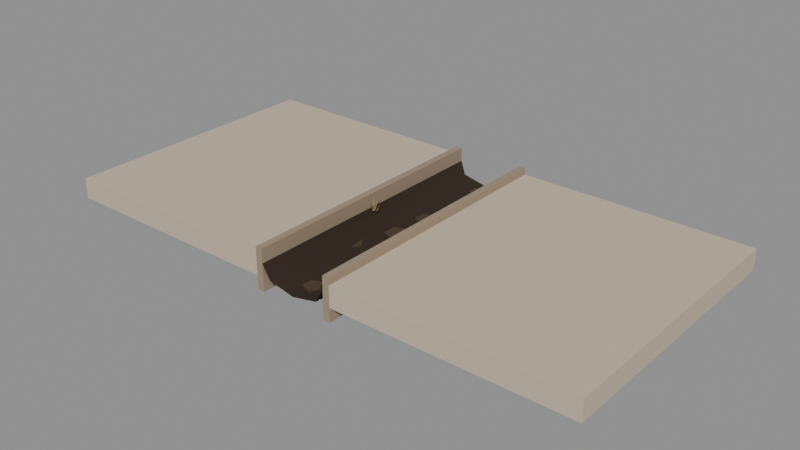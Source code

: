 # Source: city_mud_relic.blend  (saved by Blender 5.4.6; exported with 4.5.12 LTS)
import bpy
from mathutils import Matrix  # noqa: F401  (used for matrix-valued properties, if any)

bpy.ops.wm.read_factory_settings(use_empty=True)
scene = bpy.context.scene
scene.name = 'CityMudRelicAsset'

# ---- collections
col_stubby_citymudrelic = bpy.data.collections.new('STUBBY_CityMudRelic'); scene.collection.children.link(col_stubby_citymudrelic)

# ---- materials (node trees are filled in below, after node groups)
mat_city_paving = bpy.data.materials.new('City_Paving')
mat_city_paving.use_backface_culling = True
mat_city_paving.diffuse_color = (0.5841, 0.4851, 0.3663, 1.0)
mat_city_stonedark = bpy.data.materials.new('City_StoneDark')
mat_city_stonedark.use_backface_culling = True
mat_city_stonedark.diffuse_color = (0.3325, 0.2542, 0.1746, 1.0)
mat_city_mud = bpy.data.materials.new('City_Mud')
mat_city_mud.diffuse_color = (0.02956, 0.01521, 0.008023, 1.0)
mat_city_crust = bpy.data.materials.new('City_Crust')
mat_city_crust.use_backface_culling = True
mat_city_crust.diffuse_color = (0.06848, 0.04231, 0.02315, 1.0)
mat_city_grassdry = bpy.data.materials.new('City_GrassDry')
mat_city_grassdry.diffuse_color = (0.3231, 0.2307, 0.117, 1.0)

# ---- material node trees
mat_city_paving.use_nodes = True; mat_city_paving.node_tree.nodes.clear()
_N = mat_city_paving.node_tree.nodes; _L = mat_city_paving.node_tree.links
n0 = _N.new('ShaderNodeBsdfPrincipled'); n0.name = 'Principled BSDF'; n0.location = (-200, 100)
n0.inputs[0].default_value = (0.5841, 0.4851, 0.3663, 1.0)
n0.inputs[2].default_value = 0.8
n0.inputs[10].default_value = 0.005
n1 = _N.new('ShaderNodeOutputMaterial'); n1.name = 'Material Output'; n1.location = (200, 100)
_L.new(n0.outputs[0], n1.inputs[0])
n1.is_active_output = True
mat_city_stonedark.use_nodes = True; mat_city_stonedark.node_tree.nodes.clear()
_N = mat_city_stonedark.node_tree.nodes; _L = mat_city_stonedark.node_tree.links
n0 = _N.new('ShaderNodeBsdfPrincipled'); n0.name = 'Principled BSDF'; n0.location = (-200, 100)
n0.inputs[0].default_value = (0.3325, 0.2542, 0.1746, 1.0)
n0.inputs[2].default_value = 0.9
n0.inputs[10].default_value = 0.005
n1 = _N.new('ShaderNodeOutputMaterial'); n1.name = 'Material Output'; n1.location = (200, 100)
_L.new(n0.outputs[0], n1.inputs[0])
n1.is_active_output = True
mat_city_mud.use_nodes = True; mat_city_mud.node_tree.nodes.clear()
_N = mat_city_mud.node_tree.nodes; _L = mat_city_mud.node_tree.links
n0 = _N.new('ShaderNodeBsdfPrincipled'); n0.name = 'Principled BSDF'; n0.location = (-200, 100)
n0.inputs[0].default_value = (0.02956, 0.01521, 0.008023, 1.0)
n0.inputs[2].default_value = 0.95
n0.inputs[10].default_value = 0.005
n1 = _N.new('ShaderNodeOutputMaterial'); n1.name = 'Material Output'; n1.location = (200, 100)
_L.new(n0.outputs[0], n1.inputs[0])
n1.is_active_output = True
mat_city_crust.use_nodes = True; mat_city_crust.node_tree.nodes.clear()
_N = mat_city_crust.node_tree.nodes; _L = mat_city_crust.node_tree.links
n0 = _N.new('ShaderNodeBsdfPrincipled'); n0.name = 'Principled BSDF'; n0.location = (-200, 100)
n0.inputs[0].default_value = (0.06848, 0.04231, 0.02315, 1.0)
n0.inputs[2].default_value = 1.0
n0.inputs[10].default_value = 0.005
n1 = _N.new('ShaderNodeOutputMaterial'); n1.name = 'Material Output'; n1.location = (200, 100)
_L.new(n0.outputs[0], n1.inputs[0])
n1.is_active_output = True
mat_city_grassdry.use_nodes = True; mat_city_grassdry.node_tree.nodes.clear()
_N = mat_city_grassdry.node_tree.nodes; _L = mat_city_grassdry.node_tree.links
n0 = _N.new('ShaderNodeBsdfPrincipled'); n0.name = 'Principled BSDF'; n0.location = (-200, 100)
n0.inputs[0].default_value = (0.3231, 0.2307, 0.117, 1.0)
n0.inputs[2].default_value = 0.95
n0.inputs[10].default_value = 0.005
n1 = _N.new('ShaderNodeOutputMaterial'); n1.name = 'Material Output'; n1.location = (200, 100)
_L.new(n0.outputs[0], n1.inputs[0])
n1.is_active_output = True

# ---- meshes
me_citymudrelic_pavingl = bpy.data.meshes.new('CityMudRelic_PavingL')
me_citymudrelic_pavingl.from_pydata([(0.0, 0.0, -0.3), (0.0, 0.0, 0.0), (0.0, 4.0, -0.3), (0.0, 4.0, 0.0), (3.4, 0.0, -0.3), (3.4, 0.0, 0.0), (3.4, 4.0, -0.3), (3.4, 4.0, 0.0)], [], [(0, 1, 3, 2), (2, 3, 7, 6), (6, 7, 5, 4), (4, 5, 1, 0), (2, 6, 4, 0), (7, 3, 1, 5)])
_uv = me_citymudrelic_pavingl.uv_layers.new(name='UVMap')
_uv.uv.foreach_set('vector', [0.0, -0.3, 0.0, 0.0, 4.0, 0.0, 4.0, -0.3, 0.0, -0.3, 0.0, 0.0, 3.4, 0.0, 3.4, -0.3, 4.0, -0.3, 4.0, 0.0, 0.0, 0.0, 0.0, -0.3, 3.4, -0.3, 3.4, 0.0, 0.0, 0.0, 0.0, -0.3, 0.0, 4.0, 3.4, 4.0, 3.4, 0.0, 0.0, 0.0, 3.4, 4.0, 0.0, 4.0, 0.0, 0.0, 3.4, 0.0])
me_citymudrelic_pavingl.materials.append(mat_city_paving)
me_citymudrelic_pavingl.update()
me_citymudrelic_pavingr = bpy.data.meshes.new('CityMudRelic_PavingR')
me_citymudrelic_pavingr.from_pydata([(4.6, 0.0, -0.3), (4.6, 0.0, 0.0), (4.6, 4.0, -0.3), (4.6, 4.0, 0.0), (8.0, 0.0, -0.3), (8.0, 0.0, 0.0), (8.0, 4.0, -0.3), (8.0, 4.0, 0.0)], [], [(0, 1, 3, 2), (2, 3, 7, 6), (6, 7, 5, 4), (4, 5, 1, 0), (2, 6, 4, 0), (7, 3, 1, 5)])
_uv = me_citymudrelic_pavingr.uv_layers.new(name='UVMap')
_uv.uv.foreach_set('vector', [0.0, -0.3, 0.0, 0.0, 4.0, 0.0, 4.0, -0.3, 4.6, -0.3, 4.6, 0.0, 8.0, 0.0, 8.0, -0.3, 4.0, -0.3, 4.0, 0.0, 0.0, 0.0, 0.0, -0.3, 8.0, -0.3, 8.0, 0.0, 4.6, 0.0, 4.6, -0.3, 4.6, 4.0, 8.0, 4.0, 8.0, 0.0, 4.6, 0.0, 8.0, 4.0, 4.6, 4.0, 4.6, 0.0, 8.0, 0.0])
me_citymudrelic_pavingr.materials.append(mat_city_paving)
me_citymudrelic_pavingr.update()
me_citymudrelic_kerbl = bpy.data.meshes.new('CityMudRelic_KerbL')
me_citymudrelic_kerbl.from_pydata([(3.4, 0.0, -0.5), (3.4, 0.0, 0.1), (3.4, 4.0, -0.5), (3.4, 4.0, 0.1), (3.5, 0.0, -0.5), (3.5, 0.0, 0.1), (3.5, 4.0, -0.5), (3.5, 4.0, 0.1)], [], [(0, 1, 3, 2), (2, 3, 7, 6), (6, 7, 5, 4), (4, 5, 1, 0), (2, 6, 4, 0), (7, 3, 1, 5)])
_uv = me_citymudrelic_kerbl.uv_layers.new(name='UVMap')
_uv.uv.foreach_set('vector', [0.0, -0.5, 0.0, 0.1, 4.0, 0.1, 4.0, -0.5, 3.4, -0.5, 3.4, 0.1, 3.5, 0.1, 3.5, -0.5, 4.0, -0.5, 4.0, 0.1, 0.0, 0.1, 0.0, -0.5, 3.5, -0.5, 3.5, 0.1, 3.4, 0.1, 3.4, -0.5, 3.4, 4.0, 3.5, 4.0, 3.5, 0.0, 3.4, 0.0, 3.5, 4.0, 3.4, 4.0, 3.4, 0.0, 3.5, 0.0])
me_citymudrelic_kerbl.materials.append(mat_city_stonedark)
me_citymudrelic_kerbl.update()
me_citymudrelic_kerbr = bpy.data.meshes.new('CityMudRelic_KerbR')
me_citymudrelic_kerbr.from_pydata([(4.5, 0.0, -0.5), (4.5, 0.0, 0.1), (4.5, 4.0, -0.5), (4.5, 4.0, 0.1), (4.6, 0.0, -0.5), (4.6, 0.0, 0.1), (4.6, 4.0, -0.5), (4.6, 4.0, 0.1)], [], [(0, 1, 3, 2), (2, 3, 7, 6), (6, 7, 5, 4), (4, 5, 1, 0), (2, 6, 4, 0), (7, 3, 1, 5)])
_uv = me_citymudrelic_kerbr.uv_layers.new(name='UVMap')
_uv.uv.foreach_set('vector', [0.0, -0.5, 0.0, 0.1, 4.0, 0.1, 4.0, -0.5, 4.5, -0.5, 4.5, 0.1, 4.6, 0.1, 4.6, -0.5, 4.0, -0.5, 4.0, 0.1, 0.0, 0.1, 0.0, -0.5, 4.6, -0.5, 4.6, 0.1, 4.5, 0.1, 4.5, -0.5, 4.5, 4.0, 4.6, 4.0, 4.6, 0.0, 4.5, 0.0, 4.6, 4.0, 4.5, 4.0, 4.5, 0.0, 4.6, 0.0])
me_citymudrelic_kerbr.materials.append(mat_city_stonedark)
me_citymudrelic_kerbr.update()
me_citymudrelic_mud = bpy.data.meshes.new('CityMudRelic_Mud')
me_citymudrelic_mud.from_pydata([(3.5, 0.0, -0.1), (3.62, 0.0, -0.3), (4.0, 0.0, -0.38), (4.38, 0.0, -0.3), (4.5, 0.0, -0.1), (3.5, 0.5, -0.1), (3.678, 0.5, -0.3), (4.058, 0.5, -0.38), (4.438, 0.5, -0.3), (4.5, 0.5, -0.1), (3.5, 1.0, -0.1), (3.651, 1.0, -0.3), (4.031, 1.0, -0.38), (4.411, 1.0, -0.3), (4.5, 1.0, -0.1), (3.5, 1.5, -0.1), (3.579, 1.5, -0.3), (3.959, 1.5, -0.38), (4.339, 1.5, -0.3), (4.5, 1.5, -0.1), (3.5, 2.0, -0.1), (3.567, 2.0, -0.3), (3.947, 2.0, -0.38), (4.327, 2.0, -0.3), (4.5, 2.0, -0.1), (3.5, 2.5, -0.1), (3.633, 2.5, -0.3), (4.013, 2.5, -0.38), (4.393, 2.5, -0.3), (4.5, 2.5, -0.1), (3.5, 3.0, -0.1), (3.68, 3.0, -0.3), (4.06, 3.0, -0.38), (4.44, 3.0, -0.3), (4.5, 3.0, -0.1), (3.5, 3.5, -0.1), (3.639, 3.5, -0.3), (4.019, 3.5, -0.38), (4.399, 3.5, -0.3), (4.5, 3.5, -0.1), (3.5, 4.0, -0.1), (3.57, 4.0, -0.3), (3.95, 4.0, -0.38), (4.33, 4.0, -0.3), (4.5, 4.0, -0.1)], [], [(0, 5, 6, 1), (1, 6, 7, 2), (2, 7, 8, 3), (3, 8, 9, 4), (5, 10, 11, 6), (6, 11, 12, 7), (7, 12, 13, 8), (8, 13, 14, 9), (10, 15, 16, 11), (11, 16, 17, 12), (12, 17, 18, 13), (13, 18, 19, 14), (15, 20, 21, 16), (16, 21, 22, 17), (17, 22, 23, 18), (18, 23, 24, 19), (20, 25, 26, 21), (21, 26, 27, 22), (22, 27, 28, 23), (23, 28, 29, 24), (25, 30, 31, 26), (26, 31, 32, 27), (27, 32, 33, 28), (28, 33, 34, 29), (30, 35, 36, 31), (31, 36, 37, 32), (32, 37, 38, 33), (33, 38, 39, 34), (35, 40, 41, 36), (36, 41, 42, 37), (37, 42, 43, 38), (38, 43, 44, 39)])
me_citymudrelic_mud.polygons.foreach_set('use_smooth', [True] * 32)
_uv = me_citymudrelic_mud.uv_layers.new(name='UVMap')
_uv.uv.foreach_set('vector', [0.0, -0.1, 0.5, -0.1, 0.5, -0.3, 0.0, -0.3, 3.62, 0.0, 3.678, 0.5, 4.058, 0.5, 4.0, 0.0, 4.0, 0.0, 4.058, 0.5, 4.438, 0.5, 4.38, 0.0, 0.0, -0.3, 0.5, -0.3, 0.5, -0.1, 0.0, -0.1, 0.5, -0.1, 1.0, -0.1, 1.0, -0.3, 0.5, -0.3, 3.678, 0.5, 3.651, 1.0, 4.031, 1.0, 4.058, 0.5, 4.058, 0.5, 4.031, 1.0, 4.411, 1.0, 4.438, 0.5, 0.5, -0.3, 1.0, -0.3, 1.0, -0.1, 0.5, -0.1, 1.0, -0.1, 1.5, -0.1, 1.5, -0.3, 1.0, -0.3, 3.651, 1.0, 3.579, 1.5, 3.959, 1.5, 4.031, 1.0, 4.031, 1.0, 3.959, 1.5, 4.339, 1.5, 4.411, 1.0, 1.0, -0.3, 1.5, -0.3, 1.5, -0.1, 1.0, -0.1, 1.5, -0.1, 2.0, -0.1, 2.0, -0.3, 1.5, -0.3, 3.579, 1.5, 3.567, 2.0, 3.947, 2.0, 3.959, 1.5, 3.959, 1.5, 3.947, 2.0, 4.327, 2.0, 4.339, 1.5, 1.5, -0.3, 2.0, -0.3, 2.0, -0.1, 1.5, -0.1, 2.0, -0.1, 2.5, -0.1, 2.5, -0.3, 2.0, -0.3, 3.567, 2.0, 3.633, 2.5, 4.013, 2.5, 3.947, 2.0, 3.947, 2.0, 4.013, 2.5, 4.393, 2.5, 4.327, 2.0, 2.0, -0.3, 2.5, -0.3, 2.5, -0.1, 2.0, -0.1, 2.5, -0.1, 3.0, -0.1, 3.0, -0.3, 2.5, -0.3, 3.633, 2.5, 3.68, 3.0, 4.06, 3.0, 4.013, 2.5, 4.013, 2.5, 4.06, 3.0, 4.44, 3.0, 4.393, 2.5, 2.5, -0.3, 3.0, -0.3, 3.0, -0.1, 2.5, -0.1, 3.0, -0.1, 3.5, -0.1, 3.5, -0.3, 3.0, -0.3, 3.68, 3.0, 3.639, 3.5, 4.019, 3.5, 4.06, 3.0, 4.06, 3.0, 4.019, 3.5, 4.399, 3.5, 4.44, 3.0, 3.0, -0.3, 3.5, -0.3, 3.5, -0.1, 3.0, -0.1, 3.5, -0.1, 4.0, -0.1, 4.0, -0.3, 3.5, -0.3, 3.639, 3.5, 3.57, 4.0, 3.95, 4.0, 4.019, 3.5, 4.019, 3.5, 3.95, 4.0, 4.33, 4.0, 4.399, 3.5, 3.5, -0.3, 4.0, -0.3, 4.0, -0.1, 3.5, -0.1])
me_citymudrelic_mud.materials.append(mat_city_mud)
me_citymudrelic_mud.update()
me_citymudrelic_crust0 = bpy.data.meshes.new('CityMudRelic_Crust0')
me_citymudrelic_crust0.from_pydata([(4.175, 0.3, -0.37), (4.086, 0.4229, -0.37), (3.941, 0.376, -0.37), (3.941, 0.224, -0.37), (4.086, 0.1771, -0.37), (4.175, 0.3, -0.33), (4.086, 0.4229, -0.33), (3.941, 0.376, -0.33), (3.941, 0.224, -0.33), (4.086, 0.1771, -0.33)], [], [(4, 3, 2, 1, 0), (5, 6, 7, 8, 9), (0, 1, 6, 5), (1, 2, 7, 6), (2, 3, 8, 7), (3, 4, 9, 8), (4, 0, 5, 9)])
_uv = me_citymudrelic_crust0.uv_layers.new(name='UVMap')
_uv.uv.foreach_set('vector', [4.086, 0.1771, 3.941, 0.224, 3.941, 0.376, 4.086, 0.4229, 4.175, 0.3, 4.175, 0.3, 4.086, 0.4229, 3.941, 0.376, 3.941, 0.224, 4.086, 0.1771, 0.3, -0.37, 0.4229, -0.37, 0.4229, -0.33, 0.3, -0.33, 4.086, -0.37, 3.941, -0.37, 3.941, -0.33, 4.086, -0.33, 0.376, -0.37, 0.224, -0.37, 0.224, -0.33, 0.376, -0.33, 3.941, -0.37, 4.086, -0.37, 4.086, -0.33, 3.941, -0.33, 0.1771, -0.37, 0.3, -0.37, 0.3, -0.33, 0.1771, -0.33])
me_citymudrelic_crust0.materials.append(mat_city_crust)
me_citymudrelic_crust0.update()
me_citymudrelic_crust1 = bpy.data.meshes.new('CityMudRelic_Crust1')
me_citymudrelic_crust1.from_pydata([(4.413, 0.8667, -0.37), (4.319, 0.9957, -0.37), (4.167, 0.9464, -0.37), (4.167, 0.7869, -0.37), (4.319, 0.7376, -0.37), (4.413, 0.8667, -0.33), (4.319, 0.9957, -0.33), (4.167, 0.9464, -0.33), (4.167, 0.7869, -0.33), (4.319, 0.7376, -0.33)], [], [(4, 3, 2, 1, 0), (5, 6, 7, 8, 9), (0, 1, 6, 5), (1, 2, 7, 6), (2, 3, 8, 7), (3, 4, 9, 8), (4, 0, 5, 9)])
_uv = me_citymudrelic_crust1.uv_layers.new(name='UVMap')
_uv.uv.foreach_set('vector', [4.319, 0.7376, 4.167, 0.7869, 4.167, 0.9464, 4.319, 0.9957, 4.413, 0.8667, 4.413, 0.8667, 4.319, 0.9957, 4.167, 0.9464, 4.167, 0.7869, 4.319, 0.7376, 0.8667, -0.37, 0.9957, -0.37, 0.9957, -0.33, 0.8667, -0.33, 4.319, -0.37, 4.167, -0.37, 4.167, -0.33, 4.319, -0.33, 0.9464, -0.37, 0.7869, -0.37, 0.7869, -0.33, 0.9464, -0.33, 4.167, -0.37, 4.319, -0.37, 4.319, -0.33, 4.167, -0.33, 0.7376, -0.37, 0.8667, -0.37, 0.8667, -0.33, 0.7376, -0.33])
me_citymudrelic_crust1.materials.append(mat_city_crust)
me_citymudrelic_crust1.update()
me_citymudrelic_crust2 = bpy.data.meshes.new('CityMudRelic_Crust2')
me_citymudrelic_crust2.from_pydata([(3.828, 1.433, -0.37), (3.733, 1.564, -0.37), (3.58, 1.514, -0.37), (3.58, 1.352, -0.37), (3.733, 1.303, -0.37), (3.828, 1.433, -0.33), (3.733, 1.564, -0.33), (3.58, 1.514, -0.33), (3.58, 1.352, -0.33), (3.733, 1.303, -0.33)], [], [(4, 3, 2, 1, 0), (5, 6, 7, 8, 9), (0, 1, 6, 5), (1, 2, 7, 6), (2, 3, 8, 7), (3, 4, 9, 8), (4, 0, 5, 9)])
_uv = me_citymudrelic_crust2.uv_layers.new(name='UVMap')
_uv.uv.foreach_set('vector', [3.733, 1.303, 3.58, 1.352, 3.58, 1.514, 3.733, 1.564, 3.828, 1.433, 3.828, 1.433, 3.733, 1.564, 3.58, 1.514, 3.58, 1.352, 3.733, 1.303, 1.433, -0.37, 1.564, -0.37, 1.564, -0.33, 1.433, -0.33, 3.733, -0.37, 3.58, -0.37, 3.58, -0.33, 3.733, -0.33, 1.514, -0.37, 1.352, -0.37, 1.352, -0.33, 1.514, -0.33, 3.58, -0.37, 3.733, -0.37, 3.733, -0.33, 3.58, -0.33, 1.303, -0.37, 1.433, -0.37, 1.433, -0.33, 1.303, -0.33])
me_citymudrelic_crust2.materials.append(mat_city_crust)
me_citymudrelic_crust2.update()
me_citymudrelic_crust3 = bpy.data.meshes.new('CityMudRelic_Crust3')
me_citymudrelic_crust3.from_pydata([(4.131, 2.0, -0.37), (4.009, 2.168, -0.37), (3.812, 2.104, -0.37), (3.812, 1.896, -0.37), (4.009, 1.832, -0.37), (4.131, 2.0, -0.33), (4.009, 2.168, -0.33), (3.812, 2.104, -0.33), (3.812, 1.896, -0.33), (4.009, 1.832, -0.33)], [], [(4, 3, 2, 1, 0), (5, 6, 7, 8, 9), (0, 1, 6, 5), (1, 2, 7, 6), (2, 3, 8, 7), (3, 4, 9, 8), (4, 0, 5, 9)])
_uv = me_citymudrelic_crust3.uv_layers.new(name='UVMap')
_uv.uv.foreach_set('vector', [4.009, 1.832, 3.812, 1.896, 3.812, 2.104, 4.009, 2.168, 4.131, 2.0, 4.131, 2.0, 4.009, 2.168, 3.812, 2.104, 3.812, 1.896, 4.009, 1.832, 2.0, -0.37, 2.168, -0.37, 2.168, -0.33, 2.0, -0.33, 4.009, -0.37, 3.812, -0.37, 3.812, -0.33, 4.009, -0.33, 2.104, -0.37, 1.896, -0.37, 1.896, -0.33, 2.104, -0.33, 3.812, -0.37, 4.009, -0.37, 4.009, -0.33, 3.812, -0.33, 1.832, -0.37, 2.0, -0.37, 2.0, -0.33, 1.832, -0.33])
me_citymudrelic_crust3.materials.append(mat_city_crust)
me_citymudrelic_crust3.update()
me_citymudrelic_crust4 = bpy.data.meshes.new('CityMudRelic_Crust4')
me_citymudrelic_crust4.from_pydata([(4.171, 2.567, -0.37), (4.055, 2.726, -0.37), (3.868, 2.665, -0.37), (3.868, 2.468, -0.37), (4.055, 2.407, -0.37), (4.171, 2.567, -0.33), (4.055, 2.726, -0.33), (3.868, 2.665, -0.33), (3.868, 2.468, -0.33), (4.055, 2.407, -0.33)], [], [(4, 3, 2, 1, 0), (5, 6, 7, 8, 9), (0, 1, 6, 5), (1, 2, 7, 6), (2, 3, 8, 7), (3, 4, 9, 8), (4, 0, 5, 9)])
_uv = me_citymudrelic_crust4.uv_layers.new(name='UVMap')
_uv.uv.foreach_set('vector', [4.055, 2.407, 3.868, 2.468, 3.868, 2.665, 4.055, 2.726, 4.171, 2.567, 4.171, 2.567, 4.055, 2.726, 3.868, 2.665, 3.868, 2.468, 4.055, 2.407, 2.567, -0.37, 2.726, -0.37, 2.726, -0.33, 2.567, -0.33, 4.055, -0.37, 3.868, -0.37, 3.868, -0.33, 4.055, -0.33, 2.665, -0.37, 2.468, -0.37, 2.468, -0.33, 2.665, -0.33, 3.868, -0.37, 4.055, -0.37, 4.055, -0.33, 3.868, -0.33, 2.407, -0.37, 2.567, -0.37, 2.567, -0.33, 2.407, -0.33])
me_citymudrelic_crust4.materials.append(mat_city_crust)
me_citymudrelic_crust4.update()
me_citymudrelic_crust5 = bpy.data.meshes.new('CityMudRelic_Crust5')
me_citymudrelic_crust5.from_pydata([(4.372, 3.133, -0.37), (4.275, 3.267, -0.37), (4.118, 3.216, -0.37), (4.118, 3.051, -0.37), (4.275, 3.0, -0.37), (4.372, 3.133, -0.33), (4.275, 3.267, -0.33), (4.118, 3.216, -0.33), (4.118, 3.051, -0.33), (4.275, 3.0, -0.33)], [], [(4, 3, 2, 1, 0), (5, 6, 7, 8, 9), (0, 1, 6, 5), (1, 2, 7, 6), (2, 3, 8, 7), (3, 4, 9, 8), (4, 0, 5, 9)])
_uv = me_citymudrelic_crust5.uv_layers.new(name='UVMap')
_uv.uv.foreach_set('vector', [4.275, 3.0, 4.118, 3.051, 4.118, 3.216, 4.275, 3.267, 4.372, 3.133, 4.372, 3.133, 4.275, 3.267, 4.118, 3.216, 4.118, 3.051, 4.275, 3.0, 3.133, -0.37, 3.267, -0.37, 3.267, -0.33, 3.133, -0.33, 4.275, -0.37, 4.118, -0.37, 4.118, -0.33, 4.275, -0.33, 3.216, -0.37, 3.051, -0.37, 3.051, -0.33, 3.216, -0.33, 4.118, -0.37, 4.275, -0.37, 4.275, -0.33, 4.118, -0.33, 3.0, -0.37, 3.133, -0.37, 3.133, -0.33, 3.0, -0.33])
me_citymudrelic_crust5.materials.append(mat_city_crust)
me_citymudrelic_crust5.update()
me_citymudrelic_crust6 = bpy.data.meshes.new('CityMudRelic_Crust6')
me_citymudrelic_crust6.from_pydata([(4.143, 3.7, -0.37), (4.057, 3.819, -0.37), (3.918, 3.773, -0.37), (3.918, 3.627, -0.37), (4.057, 3.581, -0.37), (4.143, 3.7, -0.33), (4.057, 3.819, -0.33), (3.918, 3.773, -0.33), (3.918, 3.627, -0.33), (4.057, 3.581, -0.33)], [], [(4, 3, 2, 1, 0), (5, 6, 7, 8, 9), (0, 1, 6, 5), (1, 2, 7, 6), (2, 3, 8, 7), (3, 4, 9, 8), (4, 0, 5, 9)])
_uv = me_citymudrelic_crust6.uv_layers.new(name='UVMap')
_uv.uv.foreach_set('vector', [4.057, 3.581, 3.918, 3.627, 3.918, 3.773, 4.057, 3.819, 4.143, 3.7, 4.143, 3.7, 4.057, 3.819, 3.918, 3.773, 3.918, 3.627, 4.057, 3.581, 3.7, -0.37, 3.819, -0.37, 3.819, -0.33, 3.7, -0.33, 4.057, -0.37, 3.918, -0.37, 3.918, -0.33, 4.057, -0.33, 3.773, -0.37, 3.627, -0.37, 3.627, -0.33, 3.773, -0.33, 3.918, -0.37, 4.057, -0.37, 4.057, -0.33, 3.918, -0.33, 3.581, -0.37, 3.7, -0.37, 3.7, -0.33, 3.581, -0.33])
me_citymudrelic_crust6.materials.append(mat_city_crust)
me_citymudrelic_crust6.update()
me_citymudrelic_stubble = bpy.data.meshes.new('CityMudRelic_Stubble')
me_citymudrelic_stubble.from_pydata([(3.609, 1.98, -0.12), (3.612, 2.01, -0.12), (3.622, 1.983, -0.07099), (3.624, 2.006, -0.07099), (3.643, 1.985, -0.02668), (3.645, 2.0, -0.02668), (3.672, 1.986, 0.01294), (3.673, 1.995, 0.01294), (3.709, 1.987, 0.04787), (3.709, 1.988, 0.04787), (3.608, 2.01, -0.12), (3.596, 2.038, -0.12), (3.616, 2.018, -0.07737), (3.606, 2.038, -0.07737), (3.63, 2.028, -0.0388), (3.623, 2.042, -0.0388), (3.649, 2.041, -0.004298), (3.646, 2.049, -0.004298), (3.675, 2.057, 0.02615), (3.675, 2.058, 0.02615), (3.569, 2.016, -0.12), (3.54, 2.023, -0.12), (3.568, 2.027, -0.07545), (3.546, 2.033, -0.07545), (3.569, 2.046, -0.03516), (3.553, 2.049, -0.03516), (3.571, 2.071, 0.0008839), (3.563, 2.073, 0.0008839), (3.575, 2.103, 0.03268), (3.573, 2.103, 0.03268), (3.554, 2.017, -0.12), (3.533, 1.996, -0.12), (3.544, 2.022, -0.07187), (3.528, 2.006, -0.07187), (3.529, 2.032, -0.02831), (3.518, 2.021, -0.02831), (3.509, 2.048, 0.01068), (3.503, 2.041, 0.01068), (3.483, 2.068, 0.04509), (3.482, 2.067, 0.04509), (3.502, 2.018, -0.12), (3.5, 1.988, -0.12), (3.489, 2.015, -0.06514), (3.488, 1.992, -0.06514), (3.469, 2.012, -0.01549), (3.468, 1.996, -0.01549), (3.439, 2.01, 0.02894), (3.439, 2.001, 0.02894), (3.401, 2.008, 0.06815), (3.401, 2.007, 0.06815), (3.486, 1.981, -0.12), (3.501, 1.955, -0.12), (3.472, 1.969, -0.05614), (3.484, 1.949, -0.05614), (3.45, 1.951, 0.001595), (3.458, 1.938, 0.001595), (3.418, 1.929, 0.05319), (3.422, 1.922, 0.05319), (3.378, 1.902, 0.09865), (3.378, 1.9, 0.09865), (3.494, 1.932, -0.12), (3.52, 1.917, -0.12), (3.491, 1.92, -0.07689), (3.511, 1.909, -0.07689), (3.484, 1.902, -0.03792), (3.498, 1.894, -0.03792), (3.475, 1.877, -0.003085), (3.482, 1.873, -0.003085), (3.461, 1.847, 0.02761), (3.463, 1.847, 0.02761), (3.54, 1.977, -0.12), (3.569, 1.984, -0.12), (3.547, 1.964, -0.07592), (3.569, 1.969, -0.07592), (3.555, 1.943, -0.03612), (3.571, 1.947, -0.03612), (3.565, 1.916, -0.0005888), (3.574, 1.918, -0.0005888), (3.577, 1.882, 0.03067), (3.579, 1.883, 0.03067), (3.563, 1.961, -0.12), (3.586, 1.98, -0.12), (3.574, 1.953, -0.0776), (3.592, 1.968, -0.0776), (3.59, 1.94, -0.03929), (3.602, 1.95, -0.03929), (3.61, 1.922, -0.005074), (3.616, 1.928, -0.005074), (3.634, 1.899, 0.02505), (3.635, 1.9, 0.02505)], [], [(0, 1, 3, 2), (2, 3, 5, 4), (4, 5, 7, 6), (6, 7, 9, 8), (10, 11, 13, 12), (12, 13, 15, 14), (14, 15, 17, 16), (16, 17, 19, 18), (20, 21, 23, 22), (22, 23, 25, 24), (24, 25, 27, 26), (26, 27, 29, 28), (30, 32, 33, 31), (32, 34, 35, 33), (34, 36, 37, 35), (36, 38, 39, 37), (40, 42, 43, 41), (42, 44, 45, 43), (44, 46, 47, 45), (46, 48, 49, 47), (50, 52, 53, 51), (52, 54, 55, 53), (54, 56, 57, 55), (56, 58, 59, 57), (60, 62, 63, 61), (62, 64, 65, 63), (64, 66, 67, 65), (66, 68, 69, 67), (70, 72, 73, 71), (72, 74, 75, 73), (74, 76, 77, 75), (76, 78, 79, 77), (80, 81, 83, 82), (82, 83, 85, 84), (84, 85, 87, 86), (86, 87, 89, 88)])
_uv = me_citymudrelic_stubble.uv_layers.new(name='UVMap')
_uv.uv.foreach_set('vector', [1.98, -0.12, 2.01, -0.12, 2.006, -0.07099, 1.983, -0.07099, 1.983, -0.07099, 2.006, -0.07099, 2.0, -0.02668, 1.985, -0.02668, 1.985, -0.02668, 2.0, -0.02668, 1.995, 0.01294, 1.986, 0.01294, 3.672, 1.986, 3.673, 1.995, 3.709, 1.988, 3.709, 1.987, 2.01, -0.12, 2.038, -0.12, 2.038, -0.07737, 2.018, -0.07737, 2.018, -0.07737, 2.038, -0.07737, 2.042, -0.0388, 2.028, -0.0388, 2.028, -0.0388, 2.042, -0.0388, 2.049, -0.004298, 2.041, -0.004298, 3.649, 2.041, 3.646, 2.049, 3.675, 2.058, 3.675, 2.057, 3.569, -0.12, 3.54, -0.12, 3.546, -0.07545, 3.568, -0.07545, 3.568, -0.07545, 3.546, -0.07545, 3.553, -0.03516, 3.569, -0.03516, 3.569, -0.03516, 3.553, -0.03516, 3.563, 0.0008839, 3.571, 0.0008839, 3.571, 2.071, 3.563, 2.073, 3.573, 2.103, 3.575, 2.103, 3.554, -0.12, 3.544, -0.07187, 3.528, -0.07187, 3.533, -0.12, 3.544, -0.07187, 3.529, -0.02831, 3.518, -0.02831, 3.528, -0.07187, 3.529, -0.02831, 3.509, 0.01068, 3.503, 0.01068, 3.518, -0.02831, 3.509, 2.048, 3.483, 2.068, 3.482, 2.067, 3.503, 2.041, 2.018, -0.12, 2.015, -0.06514, 1.992, -0.06514, 1.988, -0.12, 2.015, -0.06514, 2.012, -0.01549, 1.996, -0.01549, 1.992, -0.06514, 2.012, -0.01549, 2.01, 0.02894, 2.001, 0.02894, 1.996, -0.01549, 2.01, 0.02894, 2.008, 0.06815, 2.007, 0.06815, 2.001, 0.02894, 1.981, -0.12, 1.969, -0.05614, 1.949, -0.05614, 1.955, -0.12, 1.969, -0.05614, 1.951, 0.001595, 1.938, 0.001595, 1.949, -0.05614, 1.951, 0.001595, 1.929, 0.05319, 1.922, 0.05319, 1.938, 0.001595, 3.418, 1.929, 3.378, 1.902, 3.378, 1.9, 3.422, 1.922, 3.494, -0.12, 3.491, -0.07689, 3.511, -0.07689, 3.52, -0.12, 3.491, -0.07689, 3.484, -0.03792, 3.498, -0.03792, 3.511, -0.07689, 3.484, -0.03792, 3.475, -0.003085, 3.482, -0.003085, 3.498, -0.03792, 3.475, 1.877, 3.461, 1.847, 3.463, 1.847, 3.482, 1.873, 3.54, -0.12, 3.547, -0.07592, 3.569, -0.07592, 3.569, -0.12, 3.547, -0.07592, 3.555, -0.03612, 3.571, -0.03612, 3.569, -0.07592, 3.555, -0.03612, 3.565, -0.0005888, 3.574, -0.0005888, 3.571, -0.03612, 3.565, 1.916, 3.577, 1.882, 3.579, 1.883, 3.574, 1.918, 3.563, -0.12, 3.586, -0.12, 3.592, -0.0776, 3.574, -0.0776, 3.574, -0.0776, 3.592, -0.0776, 3.602, -0.03929, 3.59, -0.03929, 3.59, 1.94, 3.602, 1.95, 3.616, 1.928, 3.61, 1.922, 3.61, 1.922, 3.616, 1.928, 3.635, 1.9, 3.634, 1.899])
me_citymudrelic_stubble.materials.append(mat_city_grassdry)
me_citymudrelic_stubble.update()

# ---- objects
ob_citymudrelic_root = bpy.data.objects.new('CityMudRelic_Root', None)
ob_citymudrelic_pavingl = bpy.data.objects.new('CityMudRelic_PavingL', me_citymudrelic_pavingl)
ob_citymudrelic_pavingr = bpy.data.objects.new('CityMudRelic_PavingR', me_citymudrelic_pavingr)
ob_citymudrelic_kerbl = bpy.data.objects.new('CityMudRelic_KerbL', me_citymudrelic_kerbl)
ob_citymudrelic_kerbr = bpy.data.objects.new('CityMudRelic_KerbR', me_citymudrelic_kerbr)
ob_citymudrelic_mud = bpy.data.objects.new('CityMudRelic_Mud', me_citymudrelic_mud)
ob_citymudrelic_crust0 = bpy.data.objects.new('CityMudRelic_Crust0', me_citymudrelic_crust0)
ob_citymudrelic_crust1 = bpy.data.objects.new('CityMudRelic_Crust1', me_citymudrelic_crust1)
ob_citymudrelic_crust2 = bpy.data.objects.new('CityMudRelic_Crust2', me_citymudrelic_crust2)
ob_citymudrelic_crust3 = bpy.data.objects.new('CityMudRelic_Crust3', me_citymudrelic_crust3)
ob_citymudrelic_crust4 = bpy.data.objects.new('CityMudRelic_Crust4', me_citymudrelic_crust4)
ob_citymudrelic_crust5 = bpy.data.objects.new('CityMudRelic_Crust5', me_citymudrelic_crust5)
ob_citymudrelic_crust6 = bpy.data.objects.new('CityMudRelic_Crust6', me_citymudrelic_crust6)
ob_citymudrelic_stubble = bpy.data.objects.new('CityMudRelic_Stubble', me_citymudrelic_stubble)
ob_stream_in = bpy.data.objects.new('Stream_in', None)
ob_stream_out = bpy.data.objects.new('Stream_out', None)
ob_plant_0 = bpy.data.objects.new('Plant_0', None)
ob_plant_1 = bpy.data.objects.new('Plant_1', None)
ob_city_mud_relic_lod0 = bpy.data.objects.new('city_mud_relic_LOD0', None)

# ---- transforms, parenting, visibility, modifiers, constraints
ob_citymudrelic_root.location = (0.0, 0.0, 0.0)
ob_citymudrelic_pavingl.parent = ob_city_mud_relic_lod0
ob_citymudrelic_pavingl.location = (0.0, 0.0, 0.0)
ob_citymudrelic_pavingr.parent = ob_city_mud_relic_lod0
ob_citymudrelic_pavingr.location = (0.0, 0.0, 0.0)
ob_citymudrelic_kerbl.parent = ob_city_mud_relic_lod0
ob_citymudrelic_kerbl.location = (0.0, 0.0, 0.0)
ob_citymudrelic_kerbr.parent = ob_city_mud_relic_lod0
ob_citymudrelic_kerbr.location = (0.0, 0.0, 0.0)
ob_citymudrelic_mud.parent = ob_city_mud_relic_lod0
ob_citymudrelic_mud.location = (0.0, 0.0, 0.0)
ob_citymudrelic_crust0.parent = ob_city_mud_relic_lod0
ob_citymudrelic_crust0.location = (0.0, 0.0, 0.0)
ob_citymudrelic_crust1.parent = ob_city_mud_relic_lod0
ob_citymudrelic_crust1.location = (0.0, 0.0, 0.0)
ob_citymudrelic_crust2.parent = ob_city_mud_relic_lod0
ob_citymudrelic_crust2.location = (0.0, 0.0, 0.0)
ob_citymudrelic_crust3.parent = ob_city_mud_relic_lod0
ob_citymudrelic_crust3.location = (0.0, 0.0, 0.0)
ob_citymudrelic_crust4.parent = ob_city_mud_relic_lod0
ob_citymudrelic_crust4.location = (0.0, 0.0, 0.0)
ob_citymudrelic_crust5.parent = ob_city_mud_relic_lod0
ob_citymudrelic_crust5.location = (0.0, 0.0, 0.0)
ob_citymudrelic_crust6.parent = ob_city_mud_relic_lod0
ob_citymudrelic_crust6.location = (0.0, 0.0, 0.0)
ob_citymudrelic_stubble.parent = ob_city_mud_relic_lod0
ob_citymudrelic_stubble.location = (0.0, 0.0, 0.0)
ob_stream_in.parent = ob_citymudrelic_root
ob_stream_in.location = (4.0, 0.0, -0.3)
ob_stream_in.empty_display_type = 'ARROWS'
ob_stream_in.empty_display_size = 0.3
ob_stream_out.parent = ob_citymudrelic_root
ob_stream_out.location = (4.0, 4.0, -0.3)
ob_stream_out.empty_display_type = 'ARROWS'
ob_stream_out.empty_display_size = 0.3
ob_plant_0.parent = ob_citymudrelic_root
ob_plant_0.location = (1.5, 2.0, 0.0)
ob_plant_0.empty_display_type = 'ARROWS'
ob_plant_0.empty_display_size = 0.3
ob_plant_1.parent = ob_citymudrelic_root
ob_plant_1.location = (6.5, 2.0, 0.0)
ob_plant_1.empty_display_type = 'ARROWS'
ob_plant_1.empty_display_size = 0.3
ob_city_mud_relic_lod0.parent = ob_citymudrelic_root
ob_city_mud_relic_lod0.location = (0.0, 0.0, 0.0)

# ---- collection membership
col_stubby_citymudrelic.objects.link(ob_citymudrelic_root)
col_stubby_citymudrelic.objects.link(ob_citymudrelic_pavingl)
col_stubby_citymudrelic.objects.link(ob_citymudrelic_pavingr)
col_stubby_citymudrelic.objects.link(ob_citymudrelic_kerbl)
col_stubby_citymudrelic.objects.link(ob_citymudrelic_kerbr)
col_stubby_citymudrelic.objects.link(ob_citymudrelic_mud)
col_stubby_citymudrelic.objects.link(ob_citymudrelic_crust0)
col_stubby_citymudrelic.objects.link(ob_citymudrelic_crust1)
col_stubby_citymudrelic.objects.link(ob_citymudrelic_crust2)
col_stubby_citymudrelic.objects.link(ob_citymudrelic_crust3)
col_stubby_citymudrelic.objects.link(ob_citymudrelic_crust4)
col_stubby_citymudrelic.objects.link(ob_citymudrelic_crust5)
col_stubby_citymudrelic.objects.link(ob_citymudrelic_crust6)
col_stubby_citymudrelic.objects.link(ob_citymudrelic_stubble)
col_stubby_citymudrelic.objects.link(ob_stream_in)
col_stubby_citymudrelic.objects.link(ob_stream_out)
col_stubby_citymudrelic.objects.link(ob_plant_0)
col_stubby_citymudrelic.objects.link(ob_plant_1)
col_stubby_citymudrelic.objects.link(ob_city_mud_relic_lod0)

# ---- scene / render settings (as saved in the file)
scene.frame_start = 1; scene.frame_end = 250; scene.frame_set(1)
scene.render.engine = 'BLENDER_EEVEE_NEXT'
scene.render.image_settings.exr_codec = 'NONE'
scene.render.use_bake_clear = False
scene.render.bake_margin = 0
scene.render.bake_bias = 0.0
scene.render.bake_samples = 0
scene.render.simplify_subdivision_render = 0
scene.render.simplify_child_particles_render = 0.0
scene.render.compositor_device = 'GPU'
scene.eevee.use_volume_custom_range = False
scene.eevee.gtao_distance = 0.0
scene.eevee.use_fast_gi = False
scene.eevee.fast_gi_thickness_near = 0.1
scene.eevee.fast_gi_thickness_far = 0.0
scene.eevee.ray_tracing_options.screen_trace_thickness = 0.1
bpy.context.view_layer.update()

# ---- added for rendering (the .blend has no active camera and no usable light): camera, sun + grey world if the file has none
cam_auto = bpy.data.cameras.new('AutoCamera')
cam_auto.lens = 50.0
cam_auto.sensor_width = 36.0
cam_auto.clip_end = 1000.0
ob_auto_camera = bpy.data.objects.new('AutoCamera', cam_auto)
scene.collection.objects.link(ob_auto_camera)
ob_auto_camera.location = (12.2941, -7.95287, 6.43525)
ob_auto_camera.rotation_euler = (1.09748, -7.21219e-08, 0.694738)
scene.camera = ob_auto_camera
light_auto_sun = bpy.data.lights.new('AutoSun', 'SUN')
light_auto_sun.energy = 3.0
light_auto_sun.angle = 0.0523599
ob_auto_sun = bpy.data.objects.new('AutoSun', light_auto_sun)
scene.collection.objects.link(ob_auto_sun)
ob_auto_sun.rotation_euler = (0.872665, 0.174533, 0.523599)
if scene.world is None:
    world_auto = bpy.data.worlds.new('AutoWorld')
    world_auto.color = (0.3, 0.3, 0.3)
    scene.world = world_auto
bpy.context.view_layer.update()
